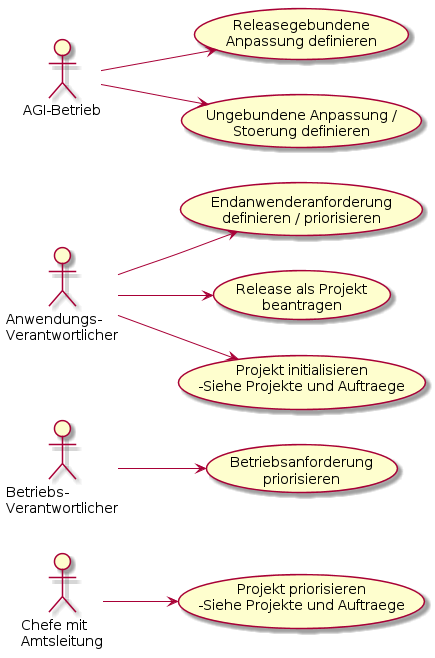

The diagram above was rendered by PlantUML. Its source (embedded in the PNG):
@startuml
left to right direction

:Chefe mit\nAmtsleitung: as chef
:Betriebs-\nVerantwortlicher: as bv
:Anwendungs-\nVerantwortlicher: as av
:AGI-Betrieb: as betrieb

(Projekt priorisieren\n-Siehe Projekte und Auftraege) as pprio

(Betriebsanforderung\npriorisieren) as runtick
(Endanwenderanforderung\ndefinieren / priorisieren) as usertick
(Release als Projekt\nbeantragen) as release
(Projekt initialisieren\n-Siehe Projekte und Auftraege) as init
(Releasegebundene\nAnpassung definieren) as rtick
(Ungebundene Anpassung /\nStoerung definieren) as tick



chef --> pprio

bv --> runtick
av --> usertick
av --> release
av --> init

betrieb --> rtick
betrieb --> tick
@enduml